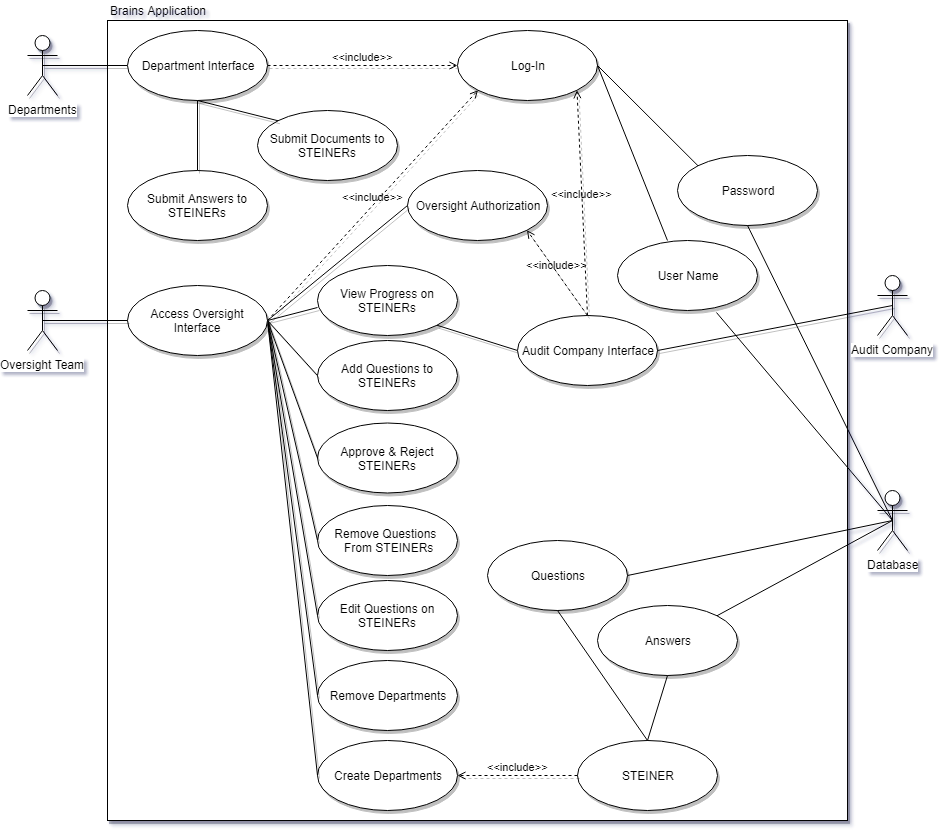

The diagram above was exported from draw.io. Its source (the exported page's mxGraphModel, read from the mxfile embedded in the PNG):
<mxGraphModel dx="1072" dy="802" grid="1" gridSize="10" guides="1" tooltips="1" connect="1" arrows="1" fold="1" page="1" pageScale="1" pageWidth="1100" pageHeight="850" background="#FFFFFF" math="0" shadow="1">
  <root>
    <mxCell id="0" />
    <mxCell id="1" parent="0" />
    <mxCell id="CaQq0M7FEp1N2Ir89aDf-5" value="" style="rounded=0;whiteSpace=wrap;html=1;container=0;shadow=1;" parent="1" vertex="1">
      <mxGeometry x="200" y="35" width="740" height="800" as="geometry">
        <mxRectangle x="110" y="70" width="50" height="40" as="alternateBounds" />
      </mxGeometry>
    </mxCell>
    <mxCell id="nBiXIcrxl5iGYW6fMfuW-1" value="Departments" style="shape=umlActor;verticalLabelPosition=bottom;labelBackgroundColor=#ffffff;verticalAlign=top;html=1;fontColor=#000000;shadow=1;" parent="1" vertex="1">
      <mxGeometry x="120" y="50" width="30" height="60" as="geometry" />
    </mxCell>
    <mxCell id="nBiXIcrxl5iGYW6fMfuW-5" value="Oversight Team" style="shape=umlActor;verticalLabelPosition=bottom;labelBackgroundColor=#ffffff;verticalAlign=top;html=1;fontColor=#000000;shadow=1;" parent="1" vertex="1">
      <mxGeometry x="120" y="305" width="30" height="60" as="geometry" />
    </mxCell>
    <mxCell id="nBiXIcrxl5iGYW6fMfuW-6" value="Audit Company" style="shape=umlActor;verticalLabelPosition=bottom;labelBackgroundColor=#ffffff;verticalAlign=top;html=1;fontColor=#000000;shadow=1;" parent="1" vertex="1">
      <mxGeometry x="970" y="290" width="30" height="60" as="geometry" />
    </mxCell>
    <mxCell id="CaQq0M7FEp1N2Ir89aDf-4" value="Remove Departments" style="ellipse;whiteSpace=wrap;html=1;shadow=1;" parent="1" vertex="1">
      <mxGeometry x="410" y="675" width="140" height="70" as="geometry" />
    </mxCell>
    <mxCell id="cRkUiWlip9Nj9W4MQ8Ed-1" value="Brains Application" style="text;html=1;strokeColor=none;fillColor=none;align=center;verticalAlign=middle;whiteSpace=wrap;rounded=0;shadow=1;" parent="1" vertex="1">
      <mxGeometry x="190" y="15" width="120" height="20" as="geometry" />
    </mxCell>
    <mxCell id="j3RU5GgC4fPCVl2DUW4l-6" value="View Progress on STEINERs" style="ellipse;whiteSpace=wrap;html=1;shadow=1;" parent="1" vertex="1">
      <mxGeometry x="410" y="280" width="140" height="70" as="geometry" />
    </mxCell>
    <mxCell id="CaQq0M7FEp1N2Ir89aDf-1" value="Log-In" style="ellipse;whiteSpace=wrap;html=1;container=0;shadow=1;" parent="1" vertex="1">
      <mxGeometry x="550" y="45" width="140" height="70" as="geometry" />
    </mxCell>
    <mxCell id="CaQq0M7FEp1N2Ir89aDf-2" value="Submit Answers to STEINERs" style="ellipse;whiteSpace=wrap;html=1;shadow=1;" parent="1" vertex="1">
      <mxGeometry x="220" y="185" width="140" height="70" as="geometry" />
    </mxCell>
    <mxCell id="2b_0CcpZ0vNXOveHMap4-2" value="Remove Questions&amp;nbsp; &amp;nbsp;From STEINERs" style="ellipse;whiteSpace=wrap;html=1;shadow=1;" parent="1" vertex="1">
      <mxGeometry x="410" y="520" width="140" height="70" as="geometry" />
    </mxCell>
    <mxCell id="WRfM4aqPU9C3uisryKEI-2" value="Approve &amp;amp; Reject STEINERs" style="ellipse;whiteSpace=wrap;html=1;container=0;shadow=1;" parent="1" vertex="1">
      <mxGeometry x="410" y="437.5" width="140" height="70" as="geometry" />
    </mxCell>
    <mxCell id="WRfM4aqPU9C3uisryKEI-4" value="" style="endArrow=none;html=1;exitX=0.5;exitY=0.5;exitDx=0;exitDy=0;exitPerimeter=0;entryX=0;entryY=0.5;entryDx=0;entryDy=0;shadow=1;" parent="1" source="nBiXIcrxl5iGYW6fMfuW-1" target="WRfM4aqPU9C3uisryKEI-32" edge="1">
      <mxGeometry width="50" height="50" relative="1" as="geometry">
        <mxPoint x="-40" y="515" as="sourcePoint" />
        <mxPoint x="10" y="465" as="targetPoint" />
      </mxGeometry>
    </mxCell>
    <mxCell id="WRfM4aqPU9C3uisryKEI-6" value="" style="endArrow=none;html=1;exitX=1;exitY=0.5;exitDx=0;exitDy=0;entryX=0;entryY=0.5;entryDx=0;entryDy=0;shadow=1;" parent="1" source="WRfM4aqPU9C3uisryKEI-27" target="WRfM4aqPU9C3uisryKEI-2" edge="1">
      <mxGeometry width="50" height="50" relative="1" as="geometry">
        <mxPoint x="-60" y="535" as="sourcePoint" />
        <mxPoint x="-10" y="485" as="targetPoint" />
      </mxGeometry>
    </mxCell>
    <mxCell id="WRfM4aqPU9C3uisryKEI-7" value="" style="endArrow=none;html=1;exitX=1;exitY=0.5;exitDx=0;exitDy=0;entryX=0;entryY=0.5;entryDx=0;entryDy=0;shadow=1;" parent="1" source="WRfM4aqPU9C3uisryKEI-27" target="2b_0CcpZ0vNXOveHMap4-2" edge="1">
      <mxGeometry width="50" height="50" relative="1" as="geometry">
        <mxPoint x="-50" y="545" as="sourcePoint" />
        <mxPoint y="495" as="targetPoint" />
      </mxGeometry>
    </mxCell>
    <mxCell id="WRfM4aqPU9C3uisryKEI-8" value="" style="endArrow=none;html=1;exitX=1;exitY=0.5;exitDx=0;exitDy=0;entryX=0;entryY=0.5;entryDx=0;entryDy=0;shadow=1;" parent="1" source="WRfM4aqPU9C3uisryKEI-27" target="CaQq0M7FEp1N2Ir89aDf-4" edge="1">
      <mxGeometry width="50" height="50" relative="1" as="geometry">
        <mxPoint x="-40" y="555" as="sourcePoint" />
        <mxPoint x="10" y="505" as="targetPoint" />
      </mxGeometry>
    </mxCell>
    <mxCell id="WRfM4aqPU9C3uisryKEI-9" value="" style="endArrow=none;html=1;exitX=1;exitY=0.5;exitDx=0;exitDy=0;entryX=0;entryY=0.6;entryDx=0;entryDy=0;entryPerimeter=0;shadow=1;" parent="1" source="WRfM4aqPU9C3uisryKEI-27" target="j3RU5GgC4fPCVl2DUW4l-6" edge="1">
      <mxGeometry width="50" height="50" relative="1" as="geometry">
        <mxPoint x="-30" y="565" as="sourcePoint" />
        <mxPoint x="20" y="515" as="targetPoint" />
      </mxGeometry>
    </mxCell>
    <mxCell id="WRfM4aqPU9C3uisryKEI-12" value="" style="endArrow=none;html=1;entryX=0;entryY=0.5;entryDx=0;entryDy=0;exitX=1;exitY=1;exitDx=0;exitDy=0;shadow=1;" parent="1" source="j3RU5GgC4fPCVl2DUW4l-6" target="WRfM4aqPU9C3uisryKEI-34" edge="1">
      <mxGeometry width="50" height="50" relative="1" as="geometry">
        <mxPoint x="530" y="515" as="sourcePoint" />
        <mxPoint x="580" y="465" as="targetPoint" />
      </mxGeometry>
    </mxCell>
    <mxCell id="WRfM4aqPU9C3uisryKEI-15" value="Create Departments" style="ellipse;whiteSpace=wrap;html=1;shadow=1;" parent="1" vertex="1">
      <mxGeometry x="410" y="755" width="140" height="70" as="geometry" />
    </mxCell>
    <mxCell id="WRfM4aqPU9C3uisryKEI-16" value="" style="endArrow=none;html=1;entryX=1;entryY=0.5;entryDx=0;entryDy=0;exitX=0;exitY=0.5;exitDx=0;exitDy=0;shadow=1;" parent="1" source="WRfM4aqPU9C3uisryKEI-15" target="WRfM4aqPU9C3uisryKEI-27" edge="1">
      <mxGeometry width="50" height="50" relative="1" as="geometry">
        <mxPoint x="10" y="695" as="sourcePoint" />
        <mxPoint y="625" as="targetPoint" />
      </mxGeometry>
    </mxCell>
    <mxCell id="WRfM4aqPU9C3uisryKEI-17" value="Edit Questions on STEINERs" style="ellipse;whiteSpace=wrap;html=1;shadow=1;" parent="1" vertex="1">
      <mxGeometry x="410" y="595" width="140" height="70" as="geometry" />
    </mxCell>
    <mxCell id="WRfM4aqPU9C3uisryKEI-18" value="" style="endArrow=none;html=1;entryX=1;entryY=0.5;entryDx=0;entryDy=0;exitX=0;exitY=0.5;exitDx=0;exitDy=0;shadow=1;" parent="1" source="WRfM4aqPU9C3uisryKEI-17" target="WRfM4aqPU9C3uisryKEI-27" edge="1">
      <mxGeometry width="50" height="50" relative="1" as="geometry">
        <mxPoint y="715" as="sourcePoint" />
        <mxPoint x="50" y="665" as="targetPoint" />
      </mxGeometry>
    </mxCell>
    <mxCell id="WRfM4aqPU9C3uisryKEI-19" value="Add Questions to STEINERs" style="ellipse;whiteSpace=wrap;html=1;container=0;shadow=1;" parent="1" vertex="1">
      <mxGeometry x="410" y="355" width="140" height="70" as="geometry" />
    </mxCell>
    <mxCell id="WRfM4aqPU9C3uisryKEI-20" value="" style="endArrow=none;html=1;exitX=1;exitY=0.5;exitDx=0;exitDy=0;entryX=0;entryY=0.5;entryDx=0;entryDy=0;shadow=1;" parent="1" source="WRfM4aqPU9C3uisryKEI-27" target="WRfM4aqPU9C3uisryKEI-19" edge="1">
      <mxGeometry width="50" height="50" relative="1" as="geometry">
        <mxPoint x="-20" y="545" as="sourcePoint" />
        <mxPoint x="30" y="495" as="targetPoint" />
      </mxGeometry>
    </mxCell>
    <mxCell id="WRfM4aqPU9C3uisryKEI-22" value="STEINER" style="ellipse;whiteSpace=wrap;html=1;shadow=1;" parent="1" vertex="1">
      <mxGeometry x="670" y="755" width="140" height="70" as="geometry" />
    </mxCell>
    <mxCell id="WRfM4aqPU9C3uisryKEI-23" value="&amp;lt;&amp;lt;include&amp;gt;&amp;gt;" style="edgeStyle=none;html=1;endArrow=open;verticalAlign=bottom;dashed=1;labelBackgroundColor=none;exitX=0;exitY=0.5;exitDx=0;exitDy=0;entryX=1;entryY=0.5;entryDx=0;entryDy=0;shadow=1;" parent="1" source="WRfM4aqPU9C3uisryKEI-22" target="WRfM4aqPU9C3uisryKEI-15" edge="1">
      <mxGeometry width="160" relative="1" as="geometry">
        <mxPoint x="510" y="515" as="sourcePoint" />
        <mxPoint x="670" y="515" as="targetPoint" />
      </mxGeometry>
    </mxCell>
    <mxCell id="WRfM4aqPU9C3uisryKEI-24" value="&amp;lt;&amp;lt;include&amp;gt;&amp;gt;" style="edgeStyle=none;html=1;endArrow=open;verticalAlign=bottom;dashed=1;labelBackgroundColor=none;exitX=1;exitY=0.5;exitDx=0;exitDy=0;entryX=0;entryY=0.5;entryDx=0;entryDy=0;shadow=1;" parent="1" source="WRfM4aqPU9C3uisryKEI-32" target="CaQq0M7FEp1N2Ir89aDf-1" edge="1">
      <mxGeometry width="160" relative="1" as="geometry">
        <mxPoint x="460" y="95" as="sourcePoint" />
        <mxPoint x="620" y="95" as="targetPoint" />
      </mxGeometry>
    </mxCell>
    <mxCell id="WRfM4aqPU9C3uisryKEI-25" value="&amp;lt;&amp;lt;include&amp;gt;&amp;gt;" style="edgeStyle=none;html=1;endArrow=open;verticalAlign=bottom;dashed=1;labelBackgroundColor=none;exitX=0.5;exitY=0;exitDx=0;exitDy=0;entryX=1;entryY=1;entryDx=0;entryDy=0;shadow=1;" parent="1" source="WRfM4aqPU9C3uisryKEI-34" target="CaQq0M7FEp1N2Ir89aDf-1" edge="1">
      <mxGeometry width="160" relative="1" as="geometry">
        <mxPoint x="580" y="165" as="sourcePoint" />
        <mxPoint x="740" y="165" as="targetPoint" />
      </mxGeometry>
    </mxCell>
    <mxCell id="WRfM4aqPU9C3uisryKEI-27" value="Access Oversight Interface" style="ellipse;whiteSpace=wrap;html=1;shadow=1;" parent="1" vertex="1">
      <mxGeometry x="220" y="300" width="140" height="70" as="geometry" />
    </mxCell>
    <mxCell id="WRfM4aqPU9C3uisryKEI-28" value="&amp;lt;&amp;lt;include&amp;gt;&amp;gt;" style="edgeStyle=none;html=1;endArrow=open;verticalAlign=bottom;dashed=1;labelBackgroundColor=none;exitX=1;exitY=0.5;exitDx=0;exitDy=0;entryX=0;entryY=1;entryDx=0;entryDy=0;shadow=1;" parent="1" source="WRfM4aqPU9C3uisryKEI-27" target="CaQq0M7FEp1N2Ir89aDf-1" edge="1">
      <mxGeometry width="160" relative="1" as="geometry">
        <mxPoint x="320" y="225" as="sourcePoint" />
        <mxPoint x="480" y="225" as="targetPoint" />
      </mxGeometry>
    </mxCell>
    <mxCell id="WRfM4aqPU9C3uisryKEI-29" value="" style="endArrow=none;html=1;exitX=0.5;exitY=0.5;exitDx=0;exitDy=0;exitPerimeter=0;entryX=0;entryY=0.5;entryDx=0;entryDy=0;shadow=1;" parent="1" source="nBiXIcrxl5iGYW6fMfuW-5" target="WRfM4aqPU9C3uisryKEI-27" edge="1">
      <mxGeometry width="50" height="50" relative="1" as="geometry">
        <mxPoint x="220" y="465" as="sourcePoint" />
        <mxPoint x="270" y="415" as="targetPoint" />
      </mxGeometry>
    </mxCell>
    <mxCell id="WRfM4aqPU9C3uisryKEI-30" value="Submit Documents to STEINERs" style="ellipse;whiteSpace=wrap;html=1;shadow=1;" parent="1" vertex="1">
      <mxGeometry x="350" y="125" width="140" height="70" as="geometry" />
    </mxCell>
    <mxCell id="WRfM4aqPU9C3uisryKEI-31" value="" style="endArrow=none;html=1;exitX=0.5;exitY=1;exitDx=0;exitDy=0;entryX=0.5;entryY=0;entryDx=0;entryDy=0;shadow=1;" parent="1" source="WRfM4aqPU9C3uisryKEI-32" target="CaQq0M7FEp1N2Ir89aDf-2" edge="1">
      <mxGeometry width="50" height="50" relative="1" as="geometry">
        <mxPoint x="120" y="175" as="sourcePoint" />
        <mxPoint x="190" y="175" as="targetPoint" />
      </mxGeometry>
    </mxCell>
    <mxCell id="WRfM4aqPU9C3uisryKEI-32" value="Department Interface" style="ellipse;whiteSpace=wrap;html=1;shadow=1;" parent="1" vertex="1">
      <mxGeometry x="220" y="45" width="140" height="70" as="geometry" />
    </mxCell>
    <mxCell id="WRfM4aqPU9C3uisryKEI-33" value="" style="endArrow=none;html=1;entryX=0.5;entryY=1;entryDx=0;entryDy=0;exitX=0;exitY=0;exitDx=0;exitDy=0;shadow=1;" parent="1" source="WRfM4aqPU9C3uisryKEI-30" target="WRfM4aqPU9C3uisryKEI-32" edge="1">
      <mxGeometry width="50" height="50" relative="1" as="geometry">
        <mxPoint x="110" y="265" as="sourcePoint" />
        <mxPoint x="160" y="215" as="targetPoint" />
      </mxGeometry>
    </mxCell>
    <mxCell id="WRfM4aqPU9C3uisryKEI-34" value="Audit Company Interface" style="ellipse;whiteSpace=wrap;html=1;shadow=1;" parent="1" vertex="1">
      <mxGeometry x="610" y="330" width="140" height="70" as="geometry" />
    </mxCell>
    <mxCell id="WRfM4aqPU9C3uisryKEI-35" value="Oversight Authorization" style="ellipse;whiteSpace=wrap;html=1;shadow=1;" parent="1" vertex="1">
      <mxGeometry x="500" y="185" width="140" height="70" as="geometry" />
    </mxCell>
    <mxCell id="WRfM4aqPU9C3uisryKEI-36" value="" style="endArrow=none;html=1;entryX=0.5;entryY=0.5;entryDx=0;entryDy=0;entryPerimeter=0;exitX=1;exitY=0.5;exitDx=0;exitDy=0;shadow=1;" parent="1" source="WRfM4aqPU9C3uisryKEI-34" target="nBiXIcrxl5iGYW6fMfuW-6" edge="1">
      <mxGeometry width="50" height="50" relative="1" as="geometry">
        <mxPoint x="920" y="285" as="sourcePoint" />
        <mxPoint x="970" y="235" as="targetPoint" />
      </mxGeometry>
    </mxCell>
    <mxCell id="WRfM4aqPU9C3uisryKEI-37" value="&amp;lt;&amp;lt;include&amp;gt;&amp;gt;" style="edgeStyle=none;html=1;endArrow=open;verticalAlign=bottom;dashed=1;labelBackgroundColor=none;exitX=0.5;exitY=0;exitDx=0;exitDy=0;entryX=1;entryY=1;entryDx=0;entryDy=0;shadow=1;" parent="1" source="WRfM4aqPU9C3uisryKEI-34" target="WRfM4aqPU9C3uisryKEI-35" edge="1">
      <mxGeometry width="160" relative="1" as="geometry">
        <mxPoint x="780" y="195" as="sourcePoint" />
        <mxPoint x="940" y="195" as="targetPoint" />
      </mxGeometry>
    </mxCell>
    <mxCell id="WRfM4aqPU9C3uisryKEI-38" value="" style="endArrow=none;html=1;exitX=1;exitY=0.5;exitDx=0;exitDy=0;entryX=0;entryY=0.5;entryDx=0;entryDy=0;shadow=1;" parent="1" source="WRfM4aqPU9C3uisryKEI-27" target="WRfM4aqPU9C3uisryKEI-35" edge="1">
      <mxGeometry width="50" height="50" relative="1" as="geometry">
        <mxPoint x="500" y="265" as="sourcePoint" />
        <mxPoint x="550" y="215" as="targetPoint" />
      </mxGeometry>
    </mxCell>
    <mxCell id="cxdsHzZUYEajab8FI6Qp-1" value="Questions" style="ellipse;whiteSpace=wrap;html=1;shadow=1;" vertex="1" parent="1">
      <mxGeometry x="580" y="555" width="140" height="70" as="geometry" />
    </mxCell>
    <mxCell id="cxdsHzZUYEajab8FI6Qp-2" value="Answers" style="ellipse;whiteSpace=wrap;html=1;shadow=1;" vertex="1" parent="1">
      <mxGeometry x="690" y="620" width="140" height="70" as="geometry" />
    </mxCell>
    <mxCell id="cxdsHzZUYEajab8FI6Qp-3" value="" style="endArrow=none;html=1;entryX=0.5;entryY=1;entryDx=0;entryDy=0;exitX=0.5;exitY=0;exitDx=0;exitDy=0;" edge="1" parent="1" source="WRfM4aqPU9C3uisryKEI-22" target="cxdsHzZUYEajab8FI6Qp-1">
      <mxGeometry width="50" height="50" relative="1" as="geometry">
        <mxPoint x="900" y="710" as="sourcePoint" />
        <mxPoint x="950" y="660" as="targetPoint" />
        <Array as="points" />
      </mxGeometry>
    </mxCell>
    <mxCell id="cxdsHzZUYEajab8FI6Qp-4" value="" style="endArrow=none;html=1;entryX=0.5;entryY=1;entryDx=0;entryDy=0;exitX=0.5;exitY=0;exitDx=0;exitDy=0;" edge="1" parent="1" source="WRfM4aqPU9C3uisryKEI-22" target="cxdsHzZUYEajab8FI6Qp-2">
      <mxGeometry width="50" height="50" relative="1" as="geometry">
        <mxPoint x="910" y="720" as="sourcePoint" />
        <mxPoint x="960" y="670" as="targetPoint" />
      </mxGeometry>
    </mxCell>
    <mxCell id="cxdsHzZUYEajab8FI6Qp-5" value="Database" style="shape=umlActor;verticalLabelPosition=bottom;labelBackgroundColor=#ffffff;verticalAlign=top;html=1;shadow=1;" vertex="1" parent="1">
      <mxGeometry x="970" y="505" width="30" height="60" as="geometry" />
    </mxCell>
    <mxCell id="cxdsHzZUYEajab8FI6Qp-6" value="" style="endArrow=none;html=1;entryX=0.5;entryY=0.5;entryDx=0;entryDy=0;entryPerimeter=0;exitX=1;exitY=0.5;exitDx=0;exitDy=0;" edge="1" parent="1" source="cxdsHzZUYEajab8FI6Qp-1" target="cxdsHzZUYEajab8FI6Qp-5">
      <mxGeometry width="50" height="50" relative="1" as="geometry">
        <mxPoint x="740" y="540" as="sourcePoint" />
        <mxPoint x="790" y="490" as="targetPoint" />
      </mxGeometry>
    </mxCell>
    <mxCell id="cxdsHzZUYEajab8FI6Qp-7" value="" style="endArrow=none;html=1;entryX=0.5;entryY=0.5;entryDx=0;entryDy=0;entryPerimeter=0;exitX=1;exitY=0;exitDx=0;exitDy=0;" edge="1" parent="1" source="cxdsHzZUYEajab8FI6Qp-2" target="cxdsHzZUYEajab8FI6Qp-5">
      <mxGeometry width="50" height="50" relative="1" as="geometry">
        <mxPoint x="810" y="640" as="sourcePoint" />
        <mxPoint x="860" y="590" as="targetPoint" />
      </mxGeometry>
    </mxCell>
    <mxCell id="cxdsHzZUYEajab8FI6Qp-8" value="User Name" style="ellipse;whiteSpace=wrap;html=1;shadow=1;" vertex="1" parent="1">
      <mxGeometry x="710" y="255" width="140" height="70" as="geometry" />
    </mxCell>
    <mxCell id="cxdsHzZUYEajab8FI6Qp-9" value="Password" style="ellipse;whiteSpace=wrap;html=1;shadow=1;" vertex="1" parent="1">
      <mxGeometry x="770" y="170" width="140" height="70" as="geometry" />
    </mxCell>
    <mxCell id="cxdsHzZUYEajab8FI6Qp-10" value="" style="endArrow=none;html=1;entryX=1;entryY=0.5;entryDx=0;entryDy=0;exitX=0.357;exitY=0;exitDx=0;exitDy=0;exitPerimeter=0;" edge="1" parent="1" source="cxdsHzZUYEajab8FI6Qp-8" target="CaQq0M7FEp1N2Ir89aDf-1">
      <mxGeometry width="50" height="50" relative="1" as="geometry">
        <mxPoint x="760" y="110" as="sourcePoint" />
        <mxPoint x="810" y="60" as="targetPoint" />
      </mxGeometry>
    </mxCell>
    <mxCell id="cxdsHzZUYEajab8FI6Qp-11" value="" style="endArrow=none;html=1;exitX=1;exitY=0.5;exitDx=0;exitDy=0;entryX=0;entryY=0;entryDx=0;entryDy=0;" edge="1" parent="1" source="CaQq0M7FEp1N2Ir89aDf-1" target="cxdsHzZUYEajab8FI6Qp-9">
      <mxGeometry width="50" height="50" relative="1" as="geometry">
        <mxPoint x="770" y="120" as="sourcePoint" />
        <mxPoint x="820" y="70" as="targetPoint" />
      </mxGeometry>
    </mxCell>
    <mxCell id="cxdsHzZUYEajab8FI6Qp-12" value="" style="endArrow=none;html=1;exitX=0.707;exitY=1.029;exitDx=0;exitDy=0;entryX=0.5;entryY=0.5;entryDx=0;entryDy=0;entryPerimeter=0;exitPerimeter=0;" edge="1" parent="1" source="cxdsHzZUYEajab8FI6Qp-8" target="cxdsHzZUYEajab8FI6Qp-5">
      <mxGeometry width="50" height="50" relative="1" as="geometry">
        <mxPoint x="830" y="440" as="sourcePoint" />
        <mxPoint x="880" y="390" as="targetPoint" />
      </mxGeometry>
    </mxCell>
    <mxCell id="cxdsHzZUYEajab8FI6Qp-13" value="" style="endArrow=none;html=1;exitX=0.5;exitY=1;exitDx=0;exitDy=0;entryX=0.5;entryY=0.5;entryDx=0;entryDy=0;entryPerimeter=0;" edge="1" parent="1" source="cxdsHzZUYEajab8FI6Qp-9" target="cxdsHzZUYEajab8FI6Qp-5">
      <mxGeometry width="50" height="50" relative="1" as="geometry">
        <mxPoint x="840" y="450" as="sourcePoint" />
        <mxPoint x="890" y="400" as="targetPoint" />
      </mxGeometry>
    </mxCell>
  </root>
</mxGraphModel>